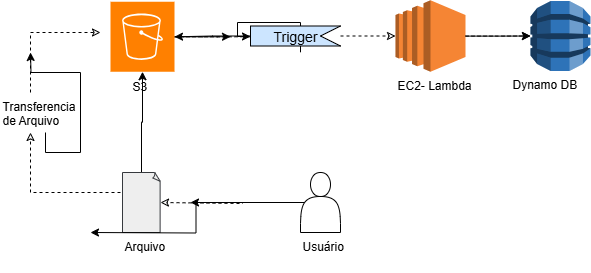

The diagram above was exported from draw.io. Its source (the exported page's mxGraphModel, read from the mxfile embedded in the PNG):
<mxGraphModel dx="1042" dy="626" grid="1" gridSize="10" guides="1" tooltips="1" connect="1" arrows="1" fold="1" page="1" pageScale="1" pageWidth="1169" pageHeight="827" background="#ffffff" math="0" shadow="0" adaptiveColors="simple">
  <root>
    <mxCell id="0" />
    <mxCell id="1" parent="0" />
    <mxCell id="Kj3H2fOzpReChvTaFOCV-19" value="" style="edgeStyle=orthogonalEdgeStyle;rounded=0;orthogonalLoop=1;jettySize=auto;html=1;" edge="1" parent="1" source="Kj3H2fOzpReChvTaFOCV-60" target="Kj3H2fOzpReChvTaFOCV-18">
      <mxGeometry relative="1" as="geometry">
        <mxPoint x="520" y="239.79999999999995" as="sourcePoint" />
        <Array as="points" />
      </mxGeometry>
    </mxCell>
    <mxCell id="Kj3H2fOzpReChvTaFOCV-30" style="edgeStyle=orthogonalEdgeStyle;rounded=0;orthogonalLoop=1;jettySize=auto;html=1;" edge="1" parent="1" source="Kj3H2fOzpReChvTaFOCV-9" target="Kj3H2fOzpReChvTaFOCV-18">
      <mxGeometry relative="1" as="geometry" />
    </mxCell>
    <mxCell id="Kj3H2fOzpReChvTaFOCV-32" value="" style="edgeStyle=orthogonalEdgeStyle;rounded=0;orthogonalLoop=1;jettySize=auto;html=1;strokeColor=light-dark(#000000,#000000);align=center;verticalAlign=middle;fontFamily=Helvetica;fontSize=11;fontColor=default;labelBackgroundColor=default;startArrow=none;startFill=0;endArrow=classic;endFill=0;flowAnimation=1;curved=0;dashed=1;" edge="1" parent="1" source="Kj3H2fOzpReChvTaFOCV-34">
      <mxGeometry relative="1" as="geometry">
        <mxPoint x="340" y="380" as="sourcePoint" />
        <mxPoint x="320" y="220" as="targetPoint" />
        <Array as="points">
          <mxPoint x="250" y="220" />
        </Array>
      </mxGeometry>
    </mxCell>
    <mxCell id="Kj3H2fOzpReChvTaFOCV-9" value="" style="whiteSpace=wrap;html=1;shape=mxgraph.basic.document;fillColor=#eeeeee;noLabel=1;strokeColor=#36393d;" vertex="1" parent="1">
      <mxGeometry x="342" y="360" width="38" height="60" as="geometry" />
    </mxCell>
    <mxCell id="Kj3H2fOzpReChvTaFOCV-12" value="&lt;font style=&quot;color: light-dark(rgb(0, 0, 0), rgb(0, 0, 0));&quot;&gt;Arquivo&amp;nbsp;&lt;/font&gt;" style="text;whiteSpace=wrap;html=1;" vertex="1" parent="1">
      <mxGeometry x="342" y="420" width="60" height="40" as="geometry" />
    </mxCell>
    <mxCell id="Kj3H2fOzpReChvTaFOCV-16" style="edgeStyle=orthogonalEdgeStyle;rounded=0;orthogonalLoop=1;jettySize=auto;html=1;exitX=0.1;exitY=0.5;exitDx=0;exitDy=0;exitPerimeter=0;" edge="1" parent="1" source="Kj3H2fOzpReChvTaFOCV-13">
      <mxGeometry relative="1" as="geometry">
        <mxPoint x="310" y="420" as="targetPoint" />
      </mxGeometry>
    </mxCell>
    <mxCell id="Kj3H2fOzpReChvTaFOCV-27" style="edgeStyle=orthogonalEdgeStyle;rounded=0;orthogonalLoop=1;jettySize=auto;html=1;exitX=0.1;exitY=0.5;exitDx=0;exitDy=0;exitPerimeter=0;" edge="1" parent="1" source="Kj3H2fOzpReChvTaFOCV-13">
      <mxGeometry relative="1" as="geometry">
        <mxPoint x="410" y="390" as="targetPoint" />
      </mxGeometry>
    </mxCell>
    <mxCell id="Kj3H2fOzpReChvTaFOCV-28" style="edgeStyle=orthogonalEdgeStyle;rounded=0;orthogonalLoop=1;jettySize=auto;html=1;exitX=0.1;exitY=0.5;exitDx=0;exitDy=0;exitPerimeter=0;strokeColor=light-dark(#000000,#000000);flowAnimation=1;curved=0;startArrow=none;startFill=0;endArrow=classic;endFill=0;entryX=1;entryY=0.5;entryDx=0;entryDy=0;entryPerimeter=0;dashed=1;align=center;verticalAlign=middle;fontFamily=Helvetica;fontSize=11;fontColor=default;labelBackgroundColor=default;" edge="1" parent="1" source="Kj3H2fOzpReChvTaFOCV-13" target="Kj3H2fOzpReChvTaFOCV-9">
      <mxGeometry relative="1" as="geometry">
        <mxPoint x="400" y="390" as="targetPoint" />
        <Array as="points">
          <mxPoint x="462" y="390" />
          <mxPoint x="462" y="391" />
        </Array>
      </mxGeometry>
    </mxCell>
    <mxCell id="Kj3H2fOzpReChvTaFOCV-13" value="" style="shape=actor;whiteSpace=wrap;html=1;" vertex="1" parent="1">
      <mxGeometry x="520" y="360" width="40" height="60" as="geometry" />
    </mxCell>
    <mxCell id="Kj3H2fOzpReChvTaFOCV-15" value="&lt;font style=&quot;color: light-dark(rgb(0, 0, 0), rgb(0, 0, 0));&quot;&gt;Usuário&amp;nbsp;&lt;/font&gt;" style="text;whiteSpace=wrap;html=1;" vertex="1" parent="1">
      <mxGeometry x="520" y="420" width="60" height="40" as="geometry" />
    </mxCell>
    <mxCell id="Kj3H2fOzpReChvTaFOCV-51" style="edgeStyle=orthogonalEdgeStyle;rounded=0;orthogonalLoop=1;jettySize=auto;html=1;" edge="1" parent="1" source="Kj3H2fOzpReChvTaFOCV-18">
      <mxGeometry relative="1" as="geometry">
        <mxPoint x="450" y="224.25" as="targetPoint" />
      </mxGeometry>
    </mxCell>
    <mxCell id="Kj3H2fOzpReChvTaFOCV-68" style="edgeStyle=orthogonalEdgeStyle;rounded=0;orthogonalLoop=1;jettySize=auto;html=1;dashed=1;strokeColor=light-dark(#000000,#000000);align=center;verticalAlign=middle;fontFamily=Helvetica;fontSize=11;fontColor=default;labelBackgroundColor=default;startArrow=none;startFill=0;endArrow=classic;endFill=0;flowAnimation=1;curved=0;" edge="1" parent="1" source="Kj3H2fOzpReChvTaFOCV-18">
      <mxGeometry relative="1" as="geometry">
        <mxPoint x="480" y="224.25" as="targetPoint" />
      </mxGeometry>
    </mxCell>
    <mxCell id="Kj3H2fOzpReChvTaFOCV-18" value="" style="sketch=0;pointerEvents=1;shadow=0;dashed=0;html=1;strokeColor=none;fillColor=#FF8000;labelPosition=center;verticalLabelPosition=bottom;verticalAlign=top;align=center;outlineConnect=0;shape=mxgraph.veeam2.aws_s3;" vertex="1" parent="1">
      <mxGeometry x="330" y="189.25" width="64" height="70" as="geometry" />
    </mxCell>
    <mxCell id="Kj3H2fOzpReChvTaFOCV-71" value="" style="edgeStyle=orthogonalEdgeStyle;rounded=0;orthogonalLoop=1;jettySize=auto;html=1;" edge="1" parent="1" source="Kj3H2fOzpReChvTaFOCV-22" target="Kj3H2fOzpReChvTaFOCV-70">
      <mxGeometry relative="1" as="geometry" />
    </mxCell>
    <mxCell id="Kj3H2fOzpReChvTaFOCV-22" value="" style="outlineConnect=0;dashed=0;verticalLabelPosition=bottom;verticalAlign=top;align=center;html=1;shape=mxgraph.aws3.ec2;fillColor=#F58534;gradientColor=none;" vertex="1" parent="1">
      <mxGeometry x="615" y="187.75" width="70" height="71.5" as="geometry" />
    </mxCell>
    <mxCell id="Kj3H2fOzpReChvTaFOCV-24" value="&lt;font style=&quot;color: light-dark(rgb(0, 0, 0), rgb(0, 0, 0));&quot;&gt;EC2- Lambda&amp;nbsp;&lt;/font&gt;" style="text;whiteSpace=wrap;html=1;" vertex="1" parent="1">
      <mxGeometry x="615" y="258.5" width="80" height="40" as="geometry" />
    </mxCell>
    <mxCell id="Kj3H2fOzpReChvTaFOCV-25" value="&lt;font color=&quot;#000000&quot;&gt;S3&lt;/font&gt;" style="text;whiteSpace=wrap;html=1;" vertex="1" parent="1">
      <mxGeometry x="350" y="260" width="60" height="40" as="geometry" />
    </mxCell>
    <mxCell id="Kj3H2fOzpReChvTaFOCV-37" value="" style="edgeStyle=orthogonalEdgeStyle;rounded=0;orthogonalLoop=1;jettySize=auto;html=1;strokeColor=light-dark(#000000,#000000);align=center;verticalAlign=middle;fontFamily=Helvetica;fontSize=11;fontColor=default;labelBackgroundColor=default;startArrow=none;startFill=0;endArrow=classic;endFill=0;flowAnimation=1;curved=0;dashed=1;" edge="1" parent="1" target="Kj3H2fOzpReChvTaFOCV-34">
      <mxGeometry relative="1" as="geometry">
        <mxPoint x="340" y="380" as="sourcePoint" />
        <mxPoint x="320" y="220" as="targetPoint" />
        <Array as="points">
          <mxPoint x="250" y="380" />
        </Array>
      </mxGeometry>
    </mxCell>
    <mxCell id="Kj3H2fOzpReChvTaFOCV-39" style="edgeStyle=orthogonalEdgeStyle;rounded=0;orthogonalLoop=1;jettySize=auto;html=1;exitX=0.75;exitY=1;exitDx=0;exitDy=0;" edge="1" parent="1" source="Kj3H2fOzpReChvTaFOCV-34">
      <mxGeometry relative="1" as="geometry">
        <mxPoint x="250" y="240" as="targetPoint" />
      </mxGeometry>
    </mxCell>
    <mxCell id="Kj3H2fOzpReChvTaFOCV-34" value="&lt;font style=&quot;color: light-dark(rgb(0, 0, 0), rgb(0, 0, 0));&quot;&gt;Transferencia de Arquivo&amp;nbsp;&lt;/font&gt;" style="text;whiteSpace=wrap;html=1;fontFamily=Helvetica;fontSize=12;fontColor=default;" vertex="1" parent="1">
      <mxGeometry x="220" y="280" width="60" height="40" as="geometry" />
    </mxCell>
    <mxCell id="Kj3H2fOzpReChvTaFOCV-63" value="" style="edgeStyle=orthogonalEdgeStyle;rounded=0;orthogonalLoop=1;jettySize=auto;html=1;" edge="1" parent="1" target="Kj3H2fOzpReChvTaFOCV-60">
      <mxGeometry relative="1" as="geometry">
        <mxPoint x="520" y="239.79999999999995" as="sourcePoint" />
        <mxPoint x="394" y="224" as="targetPoint" />
        <Array as="points">
          <mxPoint x="520" y="210" />
          <mxPoint x="457" y="210" />
          <mxPoint x="457" y="224" />
        </Array>
      </mxGeometry>
    </mxCell>
    <mxCell id="Kj3H2fOzpReChvTaFOCV-60" value="&lt;font style=&quot;color: light-dark(rgb(0, 0, 0), rgb(0, 0, 0));&quot;&gt;Trigger&lt;/font&gt;" style="html=1;shape=mxgraph.infographic.ribbonSimple;notch1=20;notch2=0;align=center;verticalAlign=middle;fontSize=14;fontStyle=0;flipH=1;fillColor=#cce5ff;whiteSpace=wrap;strokeColor=#000000;" vertex="1" parent="1">
      <mxGeometry x="470" y="213.5" width="90" height="20" as="geometry" />
    </mxCell>
    <mxCell id="Kj3H2fOzpReChvTaFOCV-69" style="edgeStyle=orthogonalEdgeStyle;rounded=0;orthogonalLoop=1;jettySize=auto;html=1;entryX=0;entryY=0.5;entryDx=0;entryDy=0;entryPerimeter=0;dashed=1;strokeColor=light-dark(#000000,#000000);align=center;verticalAlign=middle;fontFamily=Helvetica;fontSize=11;fontColor=default;labelBackgroundColor=default;startArrow=none;startFill=0;endArrow=classic;endFill=0;flowAnimation=1;curved=0;" edge="1" parent="1" source="Kj3H2fOzpReChvTaFOCV-60" target="Kj3H2fOzpReChvTaFOCV-22">
      <mxGeometry relative="1" as="geometry" />
    </mxCell>
    <mxCell id="Kj3H2fOzpReChvTaFOCV-70" value="" style="outlineConnect=0;dashed=0;verticalLabelPosition=bottom;verticalAlign=top;align=center;html=1;shape=mxgraph.aws3.dynamo_db;fillColor=#2E73B8;gradientColor=none;" vertex="1" parent="1">
      <mxGeometry x="750" y="188.5" width="60" height="70" as="geometry" />
    </mxCell>
    <mxCell id="Kj3H2fOzpReChvTaFOCV-73" style="edgeStyle=orthogonalEdgeStyle;rounded=0;orthogonalLoop=1;jettySize=auto;html=1;entryX=0;entryY=0.5;entryDx=0;entryDy=0;entryPerimeter=0;dashed=1;strokeColor=light-dark(#000000,#000000);align=center;verticalAlign=middle;fontFamily=Helvetica;fontSize=11;fontColor=default;labelBackgroundColor=default;startArrow=none;startFill=0;endArrow=classic;endFill=0;flowAnimation=1;curved=0;" edge="1" parent="1" source="Kj3H2fOzpReChvTaFOCV-22" target="Kj3H2fOzpReChvTaFOCV-70">
      <mxGeometry relative="1" as="geometry" />
    </mxCell>
    <mxCell id="Kj3H2fOzpReChvTaFOCV-74" value="&lt;font style=&quot;color: light-dark(rgb(0, 0, 0), rgb(0, 0, 0));&quot;&gt;Dynamo DB&lt;/font&gt;" style="text;whiteSpace=wrap;html=1;" vertex="1" parent="1">
      <mxGeometry x="730" y="257.75" width="70" height="40" as="geometry" />
    </mxCell>
  </root>
</mxGraphModel>